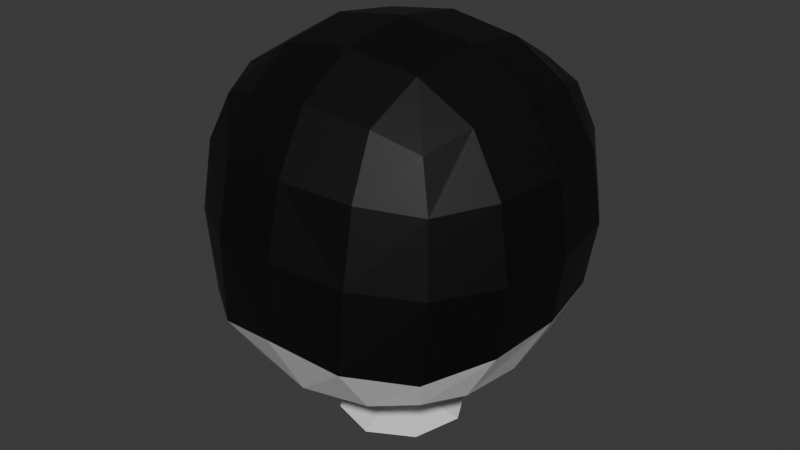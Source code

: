 # Source: 06.06.2025_Nurse_Drones.blend  (saved by Blender 4.3.34; exported with 4.5.12 LTS)
import bpy
from mathutils import Matrix  # noqa: F401  (used for matrix-valued properties, if any)

bpy.ops.wm.read_factory_settings(use_empty=True)
scene = bpy.context.scene
scene.name = 'Scene'

# ---- collections
col_collection = bpy.data.collections.new('Collection'); scene.collection.children.link(col_collection)

# ---- materials (node trees are filled in below, after node groups)
mat_x = bpy.data.materials.new('Материал')
mat_001 = bpy.data.materials.new('Материал.001')

# ---- material node trees
mat_x.use_nodes = True; mat_x.node_tree.nodes.clear()
_N = mat_x.node_tree.nodes; _L = mat_x.node_tree.links
n0 = _N.new('ShaderNodeBsdfPrincipled'); n0.name = 'Принципиальный BSDF'; n0.location = (10, 300)
n1 = _N.new('ShaderNodeOutputMaterial'); n1.name = 'Вывод материала'; n1.location = (300, 300)
_L.new(n0.outputs[0], n1.inputs[0])
n1.is_active_output = True
mat_001.use_nodes = True; mat_001.node_tree.nodes.clear()
_N = mat_001.node_tree.nodes; _L = mat_001.node_tree.links
n0 = _N.new('ShaderNodeBsdfPrincipled'); n0.name = 'Принципиальный BSDF'; n0.location = (10, 300)
n0.inputs[0].default_value = (0.0, 0.0, 0.0, 1.0)
n1 = _N.new('ShaderNodeOutputMaterial'); n1.name = 'Вывод материала'; n1.location = (300, 300)
_L.new(n0.outputs[0], n1.inputs[0])
n1.is_active_output = True

# ---- world
world_world = bpy.data.worlds.new('World'); scene.world = world_world
world_world.use_nodes = True; world_world.node_tree.nodes.clear()
_N = world_world.node_tree.nodes; _L = world_world.node_tree.links
n0 = _N.new('ShaderNodeOutputWorld'); n0.name = 'World Output'; n0.location = (300, 300)
n1 = _N.new('ShaderNodeBackground'); n1.name = 'Background'; n1.location = (10, 300)
n1.inputs[0].default_value = (0.05088, 0.05088, 0.05088, 1.0)
_L.new(n1.outputs[0], n0.inputs[0])
n0.is_active_output = True
world_world.color = (0.05088, 0.05088, 0.05088)
world_world.sun_shadow_jitter_overblur = 0.0

# ---- meshes
me_x = bpy.data.meshes.new('Куб')
me_x.from_pydata([(-0.4664, -0.4624, -0.4939), (-0.4534, -0.4459, 0.4585), (-0.467, 0.4576, -0.4631), (-0.4679, 0.4568, 0.4641), (-0.5255, 0.2755, -0.5166), (-0.5524, 0.001654, -0.5437), (-0.526, -0.2639, -0.5351), (-0.5117, -0.5225, -0.3628), (-0.5471, -0.529, -0.009361), (-0.5186, -0.4972, 0.2756), (-0.5196, -0.2691, 0.5176), (-0.5518, 0.001239, 0.5455), (-0.5252, 0.2744, 0.5197), (-0.5252, 0.5116, 0.2782), (-0.5515, 0.5373, 0.00329), (-0.5217, 0.5142, -0.2584), (0.0, 0.5373, -0.552), (-0.2783, 0.5125, -0.5237), (-0.2803, 0.5114, 0.5213), (0.0, 0.5366, 0.5481), (-0.2812, -0.5368, -0.545), (0.0, -0.5816, -0.5674), (0.0, -0.5204, 0.5457), (-0.2746, -0.497, 0.5179), (-0.6531, -0.2716, -0.3183), (-0.6959, -0.2881, -0.007196), (-0.652, -0.2841, 0.2932), (-0.6977, 0.009731, -0.2817), (-0.7414, 0.001906, 0.007782), (-0.6955, 0.001381, 0.3045), (-0.6538, 0.2937, -0.2597), (-0.6959, 0.302, 0.008107), (-0.6531, 0.2903, 0.2936), (-0.2906, 0.6364, -0.2837), (-0.3067, 0.6745, 0.00254), (-0.297, 0.634, 0.2955), (0.0, 0.6755, -0.2977), (0.0, 0.7164, 0.001827), (0.0, 0.6737, 0.3072), (9.352e-05, -0.7468, -0.2729), (0.0002708, -0.723, 0.02595), (9.352e-05, -0.6515, 0.3101), (-0.2805, -0.6837, -0.3352), (-0.3015, -0.6715, 0.003915), (-0.295, -0.6129, 0.2955), (-0.297, 0.2905, -0.6554), (-0.02114, 0.2775, -0.6958), (-0.2711, -0.02269, -0.7088), (0.2166, -0.1743, -0.7084), (-0.2991, -0.2928, -0.6668), (0.02939, -0.2726, -0.7138), (0.0, 0.3007, 0.6886), (-0.297, 0.29, 0.6466), (0.0, 0.001503, 0.7328), (-0.3087, 0.001389, 0.6878), (0.0, -0.294, 0.6878), (-0.2963, -0.2838, 0.6458), (0.4664, -0.4624, -0.4939), (0.4534, -0.4459, 0.4585), (0.467, 0.4576, -0.4631), (0.4679, 0.4568, 0.4641), (0.5255, 0.2755, -0.5166), (0.5524, 0.001654, -0.5437), (0.526, -0.2639, -0.5351), (0.5117, -0.5225, -0.3628), (0.5471, -0.529, -0.009361), (0.5186, -0.4972, 0.2756), (0.5196, -0.2691, 0.5176), (0.5518, 0.001239, 0.5455), (0.5252, 0.2744, 0.5197), (0.5252, 0.5116, 0.2782), (0.5515, 0.5373, 0.00329), (0.5217, 0.5142, -0.2584), (0.2783, 0.5125, -0.5237), (0.2803, 0.5114, 0.5213), (0.2812, -0.5368, -0.545), (0.2746, -0.497, 0.5179), (0.6531, -0.2716, -0.3183), (0.6959, -0.2881, -0.007196), (0.652, -0.2841, 0.2932), (0.6977, 0.009731, -0.2817), (0.7414, 0.001906, 0.007782), (0.6955, 0.001381, 0.3045), (0.6538, 0.2937, -0.2597), (0.6959, 0.302, 0.008107), (0.6531, 0.2903, 0.2936), (0.2906, 0.6364, -0.2837), (0.3067, 0.6745, 0.00254), (0.297, 0.634, 0.2955), (0.2805, -0.6837, -0.3352), (0.3017, -0.6715, 0.003915), (0.295, -0.6129, 0.2955), (0.297, 0.2905, -0.6554), (0.2793, 0.0276, -0.7008), (0.2991, -0.2928, -0.6668), (0.297, 0.29, 0.6466), (0.3087, 0.001389, 0.6878), (0.2963, -0.2838, 0.6458), (-0.1726, -0.2098, -0.714), (-0.2084, 0.1792, -0.7012), (0.1809, 0.2148, -0.6956), (-0.007522, 0.1292, -0.7204), (-0.1227, -0.009131, -0.7308), (0.102, -0.07899, -0.7304), (0.01576, -0.1243, -0.7348), (0.1309, 0.01405, -0.7244), (-0.07733, -0.09538, -0.7349), (-0.09379, 0.0839, -0.7247), (0.08557, 0.1003, -0.7202), (-0.007522, 0.1292, -0.8799), (-0.1227, -0.009131, -0.8903), (0.102, -0.07899, -0.8899), (0.01576, -0.1243, -0.8943), (0.1309, 0.01405, -0.8839), (-0.07733, -0.09538, -0.8944), (-0.09379, 0.0839, -0.8843), (0.08557, 0.1003, -0.8798), (-0.02066, 0.2722, -0.9238), (-0.2658, -0.0222, -0.9366), (0.2125, -0.1709, -0.9362), (0.0289, -0.2673, -0.9415), (0.274, 0.02712, -0.9288), (-0.1692, -0.2057, -0.9417), (-0.2042, 0.1758, -0.9292), (0.1775, 0.2107, -0.9236)], [], [(24, 25, 28, 27), (25, 26, 29, 28), (27, 28, 31, 30), (28, 29, 32, 31), (0, 7, 24, 6), (7, 8, 25, 24), (8, 9, 26, 25), (9, 1, 10, 26), (26, 10, 11, 29), (29, 11, 12, 32), (32, 12, 3, 13), (31, 32, 13, 14), (30, 31, 14, 15), (4, 30, 15, 2), (5, 27, 30, 4), (6, 24, 27, 5), (33, 34, 37, 36), (34, 35, 38, 37), (2, 15, 33, 17), (15, 14, 34, 33), (14, 13, 35, 34), (13, 3, 18, 35), (35, 18, 19, 38), (17, 33, 36, 16), (39, 40, 43, 42), (40, 41, 44, 43), (41, 22, 23, 44), (44, 23, 1, 9), (43, 44, 9, 8), (42, 43, 8, 7), (20, 42, 7, 0), (21, 39, 42, 20), (2, 17, 45, 4), (17, 16, 46, 45), (49, 50, 21, 20), (6, 49, 20, 0), (5, 47, 49, 6), (4, 45, 47, 5), (51, 52, 54, 53), (53, 54, 56, 55), (19, 18, 52, 51), (18, 3, 12, 52), (52, 12, 11, 54), (54, 11, 10, 56), (56, 10, 1, 23), (55, 56, 23, 22), (77, 80, 81, 78), (78, 81, 82, 79), (80, 83, 84, 81), (81, 84, 85, 82), (57, 63, 77, 64), (64, 77, 78, 65), (65, 78, 79, 66), (66, 79, 67, 58), (79, 82, 68, 67), (82, 85, 69, 68), (85, 70, 60, 69), (84, 71, 70, 85), (83, 72, 71, 84), (61, 59, 72, 83), (62, 61, 83, 80), (63, 62, 80, 77), (86, 36, 37, 87), (87, 37, 38, 88), (59, 73, 86, 72), (72, 86, 87, 71), (71, 87, 88, 70), (70, 88, 74, 60), (88, 38, 19, 74), (73, 16, 36, 86), (40, 39, 89, 90), (41, 40, 90, 91), (41, 91, 76, 22), (91, 66, 58, 76), (90, 65, 66, 91), (89, 64, 65, 90), (75, 57, 64, 89), (21, 75, 89, 39), (59, 61, 92, 73), (73, 92, 46, 16), (94, 75, 21, 50), (63, 57, 75, 94), (62, 63, 94, 93), (61, 62, 93, 92), (51, 53, 96, 95), (53, 55, 97, 96), (19, 51, 95, 74), (74, 95, 69, 60), (95, 96, 68, 69), (96, 97, 67, 68), (97, 76, 58, 67), (55, 22, 76, 97), (48, 93, 94, 50), (98, 50, 49, 47), (46, 99, 47, 45), (46, 92, 93, 100), (100, 93, 105, 108), (99, 46, 101, 107), (93, 48, 103, 105), (98, 47, 102, 106), (48, 50, 104, 103), (46, 100, 108, 101), (47, 99, 107, 102), (50, 98, 106, 104), (106, 102, 110, 114), (103, 104, 112, 111), (101, 108, 116, 109), (102, 107, 115, 110), (104, 106, 114, 112), (105, 103, 111, 113), (108, 105, 113, 116), (107, 101, 109, 115), (116, 113, 121, 124), (115, 109, 117, 123), (114, 110, 118, 122), (111, 112, 120, 119), (109, 116, 124, 117), (110, 115, 123, 118), (112, 114, 122, 120), (113, 111, 119, 121)])
me_x.polygons.foreach_set('material_index', [1, 1, 1, 1, 0, 1, 1, 1, 1, 1, 1, 1, 1, 0, 0, 0, 1, 1, 0, 1, 1, 1, 1, 0, 1, 1, 1, 1, 1, 1, 0, 0, 0, 0, 0, 0, 0, 0, 1, 1, 1, 1, 1, 1, 1, 1, 1, 1, 1, 1, 0, 1, 1, 1, 1, 1, 1, 1, 1, 0, 0, 0, 1, 1, 0, 1, 1, 1, 1, 0, 1, 1, 1, 1, 1, 1, 0, 0, 0, 0, 0, 0, 0, 0, 1, 1, 1, 1, 1, 1, 1, 1, 0, 0, 0, 0, 0, 0, 0, 0, 0, 0, 0, 0, 0, 0, 0, 0, 0, 0, 0, 0, 0, 0, 0, 0, 0, 0, 0, 0])
_uv = me_x.uv_layers.new(name='UVКарта')
_uv.uv.foreach_set('vector', [0.4375, 0.0625, 0.5, 0.0625, 0.5, 0.125, 0.4375, 0.125, 0.5, 0.0625, 0.5625, 0.0625, 0.5625, 0.125, 0.5, 0.125, 0.4375, 0.125, 0.5, 0.125, 0.5, 0.1875, 0.4375, 0.1875, 0.5, 0.125, 0.5625, 0.125, 0.5625, 0.1875, 0.5, 0.1875, 0.375, 0.0, 0.4375, 0.0, 0.4375, 0.0625, 0.375, 0.0625, 0.4375, 0.0, 0.5, 0.0, 0.5, 0.0625, 0.4375, 0.0625, 0.5, 0.0, 0.5625, 0.0, 0.5625, 0.0625, 0.5, 0.0625, 0.5625, 0.0, 0.625, 0.0, 0.625, 0.0625, 0.5625, 0.0625, 0.5625, 0.0625, 0.625, 0.0625, 0.625, 0.125, 0.5625, 0.125, 0.5625, 0.125, 0.625, 0.125, 0.625, 0.1875, 0.5625, 0.1875, 0.5625, 0.1875, 0.625, 0.1875, 0.625, 0.25, 0.5625, 0.25, 0.5, 0.1875, 0.5625, 0.1875, 0.5625, 0.25, 0.5, 0.25, 0.4375, 0.1875, 0.5, 0.1875, 0.5, 0.25, 0.4375, 0.25, 0.375, 0.1875, 0.4375, 0.1875, 0.4375, 0.25, 0.375, 0.25, 0.375, 0.125, 0.4375, 0.125, 0.4375, 0.1875, 0.375, 0.1875, 0.375, 0.0625, 0.4375, 0.0625, 0.4375, 0.125, 0.375, 0.125, 0.4375, 0.3125, 0.5, 0.3125, 0.5, 0.375, 0.4375, 0.375, 0.5, 0.3125, 0.5625, 0.3125, 0.5625, 0.375, 0.5, 0.375, 0.375, 0.25, 0.4375, 0.25, 0.4375, 0.3125, 0.375, 0.3125, 0.4375, 0.25, 0.5, 0.25, 0.5, 0.3125, 0.4375, 0.3125, 0.5, 0.25, 0.5625, 0.25, 0.5625, 0.3125, 0.5, 0.3125, 0.5625, 0.25, 0.625, 0.25, 0.625, 0.3125, 0.5625, 0.3125, 0.5625, 0.3125, 0.625, 0.3125, 0.625, 0.375, 0.5625, 0.375, 0.375, 0.3125, 0.4375, 0.3125, 0.4375, 0.375, 0.375, 0.375, 0.4375, 0.875, 0.5, 0.875, 0.5, 0.9375, 0.4375, 0.9375, 0.5, 0.875, 0.5625, 0.875, 0.5625, 0.9375, 0.5, 0.9375, 0.5625, 0.875, 0.625, 0.875, 0.625, 0.9375, 0.5625, 0.9375, 0.5625, 0.9375, 0.625, 0.9375, 0.625, 1.0, 0.5625, 1.0, 0.5, 0.9375, 0.5625, 0.9375, 0.5625, 1.0, 0.5, 1.0, 0.4375, 0.9375, 0.5, 0.9375, 0.5, 1.0, 0.4375, 1.0, 0.375, 0.9375, 0.4375, 0.9375, 0.4375, 1.0, 0.375, 1.0, 0.375, 0.875, 0.4375, 0.875, 0.4375, 0.9375, 0.375, 0.9375, 0.125, 0.5, 0.1875, 0.5, 0.1875, 0.5625, 0.125, 0.5625, 0.1875, 0.5, 0.25, 0.5, 0.25, 0.5625, 0.1875, 0.5625, 0.1875, 0.6875, 0.25, 0.6875, 0.25, 0.75, 0.1875, 0.75, 0.125, 0.6875, 0.1875, 0.6875, 0.1875, 0.75, 0.125, 0.75, 0.125, 0.625, 0.1875, 0.625, 0.1875, 0.6875, 0.125, 0.6875, 0.125, 0.5625, 0.1875, 0.5625, 0.1875, 0.625, 0.125, 0.625, 0.75, 0.5625, 0.8125, 0.5625, 0.8125, 0.625, 0.75, 0.625, 0.75, 0.625, 0.8125, 0.625, 0.8125, 0.6875, 0.75, 0.6875, 0.75, 0.5, 0.8125, 0.5, 0.8125, 0.5625, 0.75, 0.5625, 0.8125, 0.5, 0.875, 0.5, 0.875, 0.5625, 0.8125, 0.5625, 0.8125, 0.5625, 0.875, 0.5625, 0.875, 0.625, 0.8125, 0.625, 0.8125, 0.625, 0.875, 0.625, 0.875, 0.6875, 0.8125, 0.6875, 0.8125, 0.6875, 0.875, 0.6875, 0.875, 0.75, 0.8125, 0.75, 0.75, 0.6875, 0.8125, 0.6875, 0.8125, 0.75, 0.75, 0.75, 0.4375, 0.0625, 0.4375, 0.125, 0.5, 0.125, 0.5, 0.0625, 0.5, 0.0625, 0.5, 0.125, 0.5625, 0.125, 0.5625, 0.0625, 0.4375, 0.125, 0.4375, 0.1875, 0.5, 0.1875, 0.5, 0.125, 0.5, 0.125, 0.5, 0.1875, 0.5625, 0.1875, 0.5625, 0.125, 0.375, 0.0, 0.375, 0.0625, 0.4375, 0.0625, 0.4375, 0.0, 0.4375, 0.0, 0.4375, 0.0625, 0.5, 0.0625, 0.5, 0.0, 0.5, 0.0, 0.5, 0.0625, 0.5625, 0.0625, 0.5625, 0.0, 0.5625, 0.0, 0.5625, 0.0625, 0.625, 0.0625, 0.625, 0.0, 0.5625, 0.0625, 0.5625, 0.125, 0.625, 0.125, 0.625, 0.0625, 0.5625, 0.125, 0.5625, 0.1875, 0.625, 0.1875, 0.625, 0.125, 0.5625, 0.1875, 0.5625, 0.25, 0.625, 0.25, 0.625, 0.1875, 0.5, 0.1875, 0.5, 0.25, 0.5625, 0.25, 0.5625, 0.1875, 0.4375, 0.1875, 0.4375, 0.25, 0.5, 0.25, 0.5, 0.1875, 0.375, 0.1875, 0.375, 0.25, 0.4375, 0.25, 0.4375, 0.1875, 0.375, 0.125, 0.375, 0.1875, 0.4375, 0.1875, 0.4375, 0.125, 0.375, 0.0625, 0.375, 0.125, 0.4375, 0.125, 0.4375, 0.0625, 0.4375, 0.3125, 0.4375, 0.375, 0.5, 0.375, 0.5, 0.3125, 0.5, 0.3125, 0.5, 0.375, 0.5625, 0.375, 0.5625, 0.3125, 0.375, 0.25, 0.375, 0.3125, 0.4375, 0.3125, 0.4375, 0.25, 0.4375, 0.25, 0.4375, 0.3125, 0.5, 0.3125, 0.5, 0.25, 0.5, 0.25, 0.5, 0.3125, 0.5625, 0.3125, 0.5625, 0.25, 0.5625, 0.25, 0.5625, 0.3125, 0.625, 0.3125, 0.625, 0.25, 0.5625, 0.3125, 0.5625, 0.375, 0.625, 0.375, 0.625, 0.3125, 0.375, 0.3125, 0.375, 0.375, 0.4375, 0.375, 0.4375, 0.3125, 0.5, 0.875, 0.4375, 0.875, 0.4375, 0.9375, 0.5, 0.9375, 0.5625, 0.875, 0.5, 0.875, 0.5, 0.9375, 0.5625, 0.9375, 0.5625, 0.875, 0.5625, 0.9375, 0.625, 0.9375, 0.625, 0.875, 0.5625, 0.9375, 0.5625, 1.0, 0.625, 1.0, 0.625, 0.9375, 0.5, 0.9375, 0.5, 1.0, 0.5625, 1.0, 0.5625, 0.9375, 0.4375, 0.9375, 0.4375, 1.0, 0.5, 1.0, 0.5, 0.9375, 0.375, 0.9375, 0.375, 1.0, 0.4375, 1.0, 0.4375, 0.9375, 0.375, 0.875, 0.375, 0.9375, 0.4375, 0.9375, 0.4375, 0.875, 0.125, 0.5, 0.125, 0.5625, 0.1875, 0.5625, 0.1875, 0.5, 0.1875, 0.5, 0.1875, 0.5625, 0.25, 0.5625, 0.25, 0.5, 0.1875, 0.6875, 0.1875, 0.75, 0.25, 0.75, 0.25, 0.6875, 0.125, 0.6875, 0.125, 0.75, 0.1875, 0.75, 0.1875, 0.6875, 0.125, 0.625, 0.125, 0.6875, 0.1875, 0.6875, 0.1875, 0.625, 0.125, 0.5625, 0.125, 0.625, 0.1875, 0.625, 0.1875, 0.5625, 0.75, 0.5625, 0.75, 0.625, 0.8125, 0.625, 0.8125, 0.5625, 0.75, 0.625, 0.75, 0.6875, 0.8125, 0.6875, 0.8125, 0.625, 0.75, 0.5, 0.75, 0.5625, 0.8125, 0.5625, 0.8125, 0.5, 0.8125, 0.5, 0.8125, 0.5625, 0.875, 0.5625, 0.875, 0.5, 0.8125, 0.5625, 0.8125, 0.625, 0.875, 0.625, 0.875, 0.5625, 0.8125, 0.625, 0.8125, 0.6875, 0.875, 0.6875, 0.875, 0.625, 0.8125, 0.6875, 0.8125, 0.75, 0.875, 0.75, 0.875, 0.6875, 0.75, 0.6875, 0.75, 0.75, 0.8125, 0.75, 0.8125, 0.6875, 0.0, 0.0, 0.1875, 0.625, 0.1875, 0.6875, 0.25, 0.6875, 0.0, 0.0, 0.25, 0.6875, 0.1875, 0.6875, 0.1875, 0.625, 0.25, 0.5625, 0.0, 0.0, 0.1875, 0.625, 0.1875, 0.5625, 0.25, 0.5625, 0.1875, 0.5625, 0.1875, 0.625, 0.0, 0.0, 0.0, 0.0, 0.1875, 0.625, 0.1875, 0.625, 0.0, 0.0, 0.0, 0.0, 0.25, 0.5625, 0.25, 0.5625, 0.0, 0.0, 0.1875, 0.625, 0.0, 0.0, 0.0, 0.0, 0.1875, 0.625, 0.0, 0.0, 0.1875, 0.625, 0.1875, 0.625, 0.0, 0.0, 0.0, 0.0, 0.25, 0.6875, 0.25, 0.6875, 0.0, 0.0, 0.25, 0.5625, 0.0, 0.0, 0.0, 0.0, 0.25, 0.5625, 0.1875, 0.625, 0.0, 0.0, 0.0, 0.0, 0.1875, 0.625, 0.25, 0.6875, 0.0, 0.0, 0.0, 0.0, 0.25, 0.6875, 0.0, 0.0, 0.1875, 0.625, 0.1875, 0.625, 0.0, 0.0, 0.0, 0.0, 0.25, 0.6875, 0.25, 0.6875, 0.0, 0.0, 0.25, 0.5625, 0.0, 0.0, 0.0, 0.0, 0.25, 0.5625, 0.1875, 0.625, 0.0, 0.0, 0.0, 0.0, 0.1875, 0.625, 0.25, 0.6875, 0.0, 0.0, 0.0, 0.0, 0.25, 0.6875, 0.1875, 0.625, 0.0, 0.0, 0.0, 0.0, 0.1875, 0.625, 0.0, 0.0, 0.1875, 0.625, 0.1875, 0.625, 0.0, 0.0, 0.0, 0.0, 0.25, 0.5625, 0.25, 0.5625, 0.0, 0.0, 0.0, 0.0, 0.1875, 0.625, 0.1875, 0.625, 0.0, 0.0, 0.0, 0.0, 0.25, 0.5625, 0.25, 0.5625, 0.0, 0.0, 0.0, 0.0, 0.1875, 0.625, 0.1875, 0.625, 0.0, 0.0, 0.0, 0.0, 0.25, 0.6875, 0.25, 0.6875, 0.0, 0.0, 0.25, 0.5625, 0.0, 0.0, 0.0, 0.0, 0.25, 0.5625, 0.1875, 0.625, 0.0, 0.0, 0.0, 0.0, 0.1875, 0.625, 0.25, 0.6875, 0.0, 0.0, 0.0, 0.0, 0.25, 0.6875, 0.1875, 0.625, 0.0, 0.0, 0.0, 0.0, 0.1875, 0.625])
me_x.materials.append(mat_x)
me_x.materials.append(mat_001)
me_x.update()

# ---- objects
ob_x = bpy.data.objects.new('Куб', me_x)

# ---- transforms, parenting, visibility, modifiers, constraints
ob_x.location = (0.0, 0.0, 0.0)

# ---- collection membership
col_collection.objects.link(ob_x)

# ---- scene / render settings (as saved in the file)
scene.frame_start = 1; scene.frame_end = 250; scene.frame_set(1)
scene.render.engine = 'BLENDER_EEVEE_NEXT'
bpy.context.view_layer.update()

# ---- added for rendering (the .blend has no active camera and no usable light): camera, sun
cam_auto = bpy.data.cameras.new('AutoCamera')
cam_auto.lens = 50.0
cam_auto.sensor_width = 36.0
cam_auto.clip_end = 1000.0
ob_auto_camera = bpy.data.objects.new('AutoCamera', cam_auto)
scene.collection.objects.link(ob_auto_camera)
ob_auto_camera.location = (2.47286, -2.98263, 1.87381)
ob_auto_camera.rotation_euler = (1.09748, -7.21219e-08, 0.694738)
scene.camera = ob_auto_camera
light_auto_sun = bpy.data.lights.new('AutoSun', 'SUN')
light_auto_sun.energy = 3.0
light_auto_sun.angle = 0.0523599
ob_auto_sun = bpy.data.objects.new('AutoSun', light_auto_sun)
scene.collection.objects.link(ob_auto_sun)
ob_auto_sun.rotation_euler = (0.872665, 0.174533, 0.523599)
bpy.context.view_layer.update()
